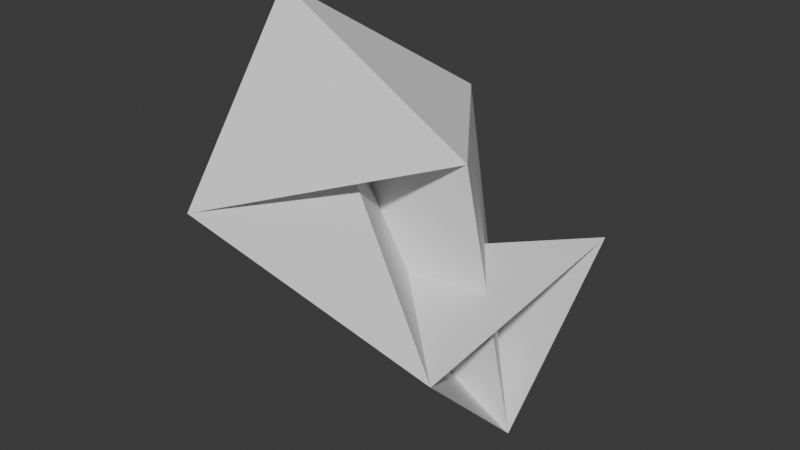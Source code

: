 # Source: Triangular_Cupola_J3_.blend  (saved by Blender 4.2.66; exported with 4.5.12 LTS)
import bpy
from mathutils import Matrix  # noqa: F401  (used for matrix-valued properties, if any)

bpy.ops.wm.read_factory_settings(use_empty=True)
scene = bpy.context.scene
scene.name = 'Scene'

# ---- collections
col_collection = bpy.data.collections.new('Collection'); scene.collection.children.link(col_collection)

# ---- world
world_world = bpy.data.worlds.new('World'); scene.world = world_world
world_world.use_nodes = True; world_world.node_tree.nodes.clear()
_N = world_world.node_tree.nodes; _L = world_world.node_tree.links
n0 = _N.new('ShaderNodeOutputWorld'); n0.name = 'World Output'; n0.location = (300, 300)
n1 = _N.new('ShaderNodeBackground'); n1.name = 'Background'; n1.location = (10, 300)
n1.inputs[0].default_value = (0.05088, 0.05088, 0.05088, 1.0)
_L.new(n1.outputs[0], n0.inputs[0])
n0.is_active_output = True
world_world.color = (0.05088, 0.05088, 0.05088)
world_world.sun_shadow_jitter_overblur = 0.0

# ---- meshes
me_info_26082 = bpy.data.meshes.new('info.26082')
me_info_26082.from_pydata([(0.893, 0.3315, -0.2586), (0.7969, -0.7285, -0.4937), (0.04533, -1.184, 0.1639), (-0.3056, -0.3179, 0.7617), (-0.008358, 0.5785, 0.1469), (0.07364, 0.2348, -0.7926), (0.7762, -0.1539, -1.056), (-0.0729, -0.2933, -0.4021), (0.5711, -0.2294, 0.1766)], [], [(0, 5, 6), (1, 2, 7), (3, 4, 8), (6, 7, 8), (0, 1, 6, 7), (2, 3, 7, 8), (4, 5, 6, 8), (0, 1, 2, 3, 4, 5)])
me_info_26082.update()

# ---- objects
ob_piramide = bpy.data.objects.new('piramide', me_info_26082)

# ---- transforms, parenting, visibility, modifiers, constraints
ob_piramide.location = (0.0, 0.0, 0.0)

# ---- collection membership
scene.collection.objects.link(ob_piramide)

# ---- scene / render settings (as saved in the file)
scene.frame_start = 1; scene.frame_end = 250; scene.frame_set(1)
scene.render.engine = 'BLENDER_EEVEE_NEXT'
bpy.context.view_layer.update()

# ---- added for rendering (the .blend has no active camera and no usable light): camera, sun
cam_auto = bpy.data.cameras.new('AutoCamera')
cam_auto.lens = 50.0
cam_auto.sensor_width = 36.0
cam_auto.clip_end = 1000.0
ob_auto_camera = bpy.data.objects.new('AutoCamera', cam_auto)
scene.collection.objects.link(ob_auto_camera)
ob_auto_camera.location = (2.88553, -3.41294, 1.92628)
ob_auto_camera.rotation_euler = (1.09748, -7.21219e-08, 0.694738)
scene.camera = ob_auto_camera
light_auto_sun = bpy.data.lights.new('AutoSun', 'SUN')
light_auto_sun.energy = 3.0
light_auto_sun.angle = 0.0523599
ob_auto_sun = bpy.data.objects.new('AutoSun', light_auto_sun)
scene.collection.objects.link(ob_auto_sun)
ob_auto_sun.rotation_euler = (0.872665, 0.174533, 0.523599)
bpy.context.view_layer.update()
